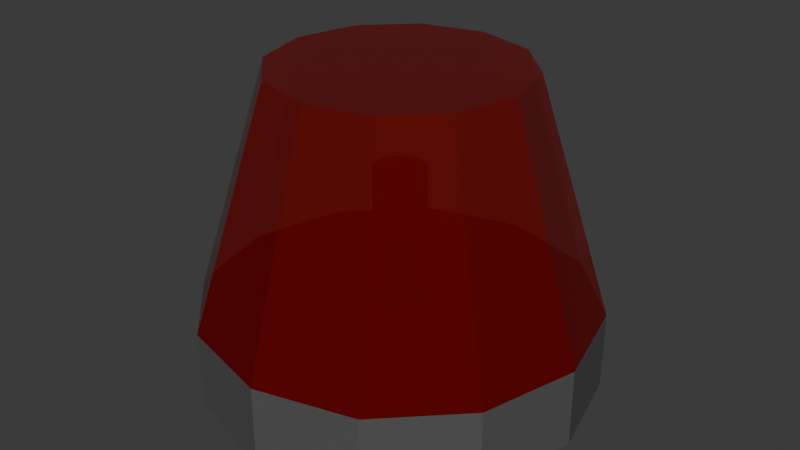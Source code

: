 # Source: siren_light.blend  (saved by Blender 4.0.36; exported with 4.5.12 LTS)
import bpy
from mathutils import Matrix  # noqa: F401  (used for matrix-valued properties, if any)

bpy.ops.wm.read_factory_settings(use_empty=True)
scene = bpy.context.scene
scene.name = 'Scene'

# ---- collections
col_collection = bpy.data.collections.new('Collection'); scene.collection.children.link(col_collection)

# ---- materials (node trees are filled in below, after node groups)
mat_sirenglass = bpy.data.materials.new('SirenGlass')
mat_sirenglass.surface_render_method = 'BLENDED'
mat_sirenglass.blend_method = 'BLEND'
mat_sirenglass.use_transparent_shadow = False
mat_sirenbase = bpy.data.materials.new('SirenBase')
mat_sirenbase.use_transparent_shadow = False

# ---- material node trees
mat_sirenglass.use_nodes = True; mat_sirenglass.node_tree.nodes.clear()
_N = mat_sirenglass.node_tree.nodes; _L = mat_sirenglass.node_tree.links
n0 = _N.new('ShaderNodeBsdfPrincipled'); n0.name = 'Principled BSDF'; n0.location = (10, 300)
n0.inputs[0].default_value = (0.8003, 0.003253, 0.0, 1.0)
n0.inputs[1].default_value = 0.8315
n0.inputs[2].default_value = 0.05735
n0.inputs[3].default_value = 1.45
n0.inputs[4].default_value = 0.6864
n1 = _N.new('ShaderNodeOutputMaterial'); n1.name = 'Material Output'; n1.location = (300, 300)
_L.new(n0.outputs[0], n1.inputs[0])
n1.is_active_output = True
mat_sirenbase.use_nodes = True; mat_sirenbase.node_tree.nodes.clear()
_N = mat_sirenbase.node_tree.nodes; _L = mat_sirenbase.node_tree.links
n0 = _N.new('ShaderNodeBsdfPrincipled'); n0.name = 'Principled BSDF'; n0.location = (10, 300)
n0.inputs[0].default_value = (0.0919, 0.0919, 0.0919, 1.0)
n0.inputs[3].default_value = 1.45
n1 = _N.new('ShaderNodeOutputMaterial'); n1.name = 'Material Output'; n1.location = (300, 300)
_L.new(n0.outputs[0], n1.inputs[0])
n1.is_active_output = True

# ---- world
world_world = bpy.data.worlds.new('World'); scene.world = world_world
world_world.use_nodes = True; world_world.node_tree.nodes.clear()
_N = world_world.node_tree.nodes; _L = world_world.node_tree.links
n0 = _N.new('ShaderNodeOutputWorld'); n0.name = 'World Output'; n0.location = (300, 300)
n1 = _N.new('ShaderNodeBackground'); n1.name = 'Background'; n1.location = (10, 300)
n1.inputs[0].default_value = (0.05088, 0.05088, 0.05088, 1.0)
_L.new(n1.outputs[0], n0.inputs[0])
n0.is_active_output = True
world_world.color = (0.05088, 0.05088, 0.05088)
world_world.use_sun_shadow = False
world_world.sun_shadow_jitter_overblur = 0.0

# ---- meshes
me_cylinder = bpy.data.meshes.new('Cylinder')
me_cylinder.from_pydata([(0.0, 0.25, -0.05), (2.673e-09, 0.03285, 0.05), (0.125, 0.2165, -0.05), (0.01643, 0.02845, 0.05), (0.2165, 0.125, -0.05), (0.02845, 0.01643, 0.05), (0.25, 0.0, -0.05), (0.03285, 1.069e-09, 0.05), (0.2165, -0.125, -0.05), (0.02845, -0.01643, 0.05), (0.125, -0.2165, -0.05), (0.01643, -0.02845, 0.05), (0.0, -0.25, -0.05), (2.673e-09, -0.03285, 0.05), (-0.125, -0.2165, -0.05), (-0.01643, -0.02845, 0.05), (-0.2165, -0.125, -0.05), (-0.02845, -0.01643, 0.05), (-0.25, 0.0, -0.05), (-0.03285, 1.069e-09, 0.05), (-0.2165, 0.125, -0.05), (-0.02845, 0.01643, 0.05), (-0.125, 0.2165, -0.05), (-0.01643, 0.02845, 0.05), (0.07846, 0.1359, 0.3479), (-9.415e-10, 0.1569, 0.3479), (0.1359, 0.07846, 0.3479), (0.1569, -4.623e-10, 0.3479), (0.1359, -0.07846, 0.3479), (0.07846, -0.1359, 0.3479), (-9.415e-10, -0.1569, 0.3479), (-0.07846, -0.1359, 0.3479), (-0.1359, -0.07846, 0.3479), (-0.1569, -4.623e-10, 0.3479), (-0.1359, 0.07846, 0.3479), (-0.07846, 0.1359, 0.3479), (0.125, 0.2165, 0.05), (0.0, 0.25, 0.05), (0.2165, 0.125, 0.05), (0.25, 0.0, 0.05), (0.2165, -0.125, 0.05), (0.125, -0.2165, 0.05), (0.0, -0.25, 0.05), (-0.125, -0.2165, 0.05), (-0.2165, -0.125, 0.05), (-0.25, 0.0, 0.05), (-0.2165, 0.125, 0.05), (-0.125, 0.2165, 0.05), (0.01643, 0.02845, 0.2244), (8.945e-09, 0.03285, 0.2244), (0.02845, 0.01643, 0.2244), (0.03285, 1.069e-09, 0.2244), (0.02845, -0.01643, 0.2244), (0.01643, -0.02845, 0.2244), (8.945e-09, -0.03285, 0.2244), (-0.01643, -0.02845, 0.2244), (-0.02845, -0.01643, 0.2244), (-0.03285, 1.069e-09, 0.2244), (-0.02845, 0.01643, 0.2244), (-0.01643, 0.02845, 0.2244)], [], [(0, 37, 36, 2), (2, 36, 38, 4), (4, 38, 39, 6), (6, 39, 40, 8), (8, 40, 41, 10), (10, 41, 42, 12), (12, 42, 43, 14), (14, 43, 44, 16), (16, 44, 45, 18), (18, 45, 46, 20), (46, 45, 33, 34), (20, 46, 47, 22), (22, 47, 37, 0), (0, 2, 4, 6, 8, 10, 12, 14, 16, 18, 20, 22), (38, 36, 24, 26), (45, 44, 32, 33), (44, 43, 31, 32), (43, 42, 30, 31), (42, 41, 29, 30), (41, 40, 28, 29), (39, 38, 26, 27), (40, 39, 27, 28), (21, 23, 59, 58), (37, 47, 35, 25), (47, 46, 34, 35), (36, 37, 25, 24), (26, 24, 25, 35, 34, 33, 32, 31, 30, 29, 28, 27), (3, 1, 37, 36), (5, 3, 36, 38), (7, 5, 38, 39), (9, 7, 39, 40), (11, 9, 40, 41), (13, 11, 41, 42), (15, 13, 42, 43), (17, 15, 43, 44), (19, 17, 44, 45), (21, 19, 45, 46), (23, 21, 46, 47), (1, 23, 47, 37), (48, 50, 51, 52, 53, 54, 55, 56, 57, 58, 59, 49), (1, 3, 48, 49), (15, 17, 56, 55), (9, 11, 53, 52), (23, 1, 49, 59), (3, 5, 50, 48), (17, 19, 57, 56), (11, 13, 54, 53), (5, 7, 51, 50), (19, 21, 58, 57), (13, 15, 55, 54), (7, 9, 52, 51)])
me_cylinder.polygons.foreach_set('material_index', [1, 1, 1, 1, 1, 1, 1, 1, 1, 1, 0, 1, 1, 1, 0, 0, 0, 0, 0, 0, 0, 0, 1, 0, 0, 0, 0, 1, 1, 1, 1, 1, 1, 1, 1, 1, 1, 1, 1, 1, 1, 1, 1, 1, 1, 1, 1, 1, 1, 1, 1])
_uv = me_cylinder.uv_layers.new(name='UVMap')
_uv.uv.foreach_set('vector', [1.0, 0.5, 1.0, 1.0, 0.9167, 1.0, 0.9167, 0.5, 0.9167, 0.5, 0.9167, 1.0, 0.8333, 1.0, 0.8333, 0.5, 0.8333, 0.5, 0.8333, 1.0, 0.75, 1.0, 0.75, 0.5, 0.75, 0.5, 0.75, 1.0, 0.6667, 1.0, 0.6667, 0.5, 0.6667, 0.5, 0.6667, 1.0, 0.5833, 1.0, 0.5833, 0.5, 0.5833, 0.5, 0.5833, 1.0, 0.5, 1.0, 0.5, 0.5, 0.5, 0.5, 0.5, 1.0, 0.4167, 1.0, 0.4167, 0.5, 0.4167, 0.5, 0.4167, 1.0, 0.3333, 1.0, 0.3333, 0.5, 0.3333, 0.5, 0.3333, 1.0, 0.25, 1.0, 0.25, 0.5, 0.25, 0.5, 0.25, 1.0, 0.1667, 1.0, 0.1667, 0.5, 0.1667, 1.0, 0.25, 1.0, 0.25, 1.0, 0.1667, 1.0, 0.1667, 0.5, 0.1667, 1.0, 0.08333, 1.0, 0.08333, 0.5, 0.08333, 0.5, 0.08333, 1.0, 7.451e-08, 1.0, 7.451e-08, 0.5, 0.75, 0.49, 0.87, 0.4578, 0.9578, 0.37, 0.99, 0.25, 0.9578, 0.13, 0.87, 0.04215, 0.75, 0.01, 0.63, 0.04215, 0.5422, 0.13, 0.51, 0.25, 0.5422, 0.37, 0.63, 0.4578, 0.8333, 1.0, 0.9167, 1.0, 0.9167, 1.0, 0.8333, 1.0, 0.25, 1.0, 0.3333, 1.0, 0.3333, 1.0, 0.25, 1.0, 0.3333, 1.0, 0.4167, 1.0, 0.4167, 1.0, 0.3333, 1.0, 0.4167, 1.0, 0.5, 1.0, 0.5, 1.0, 0.4167, 1.0, 0.5, 1.0, 0.5833, 1.0, 0.5833, 1.0, 0.5, 1.0, 0.5833, 1.0, 0.6667, 1.0, 0.6667, 1.0, 0.5833, 1.0, 0.75, 1.0, 0.8333, 1.0, 0.8333, 1.0, 0.75, 1.0, 0.6667, 1.0, 0.75, 1.0, 0.75, 1.0, 0.6667, 1.0, 0.0, 0.0, 0.0, 0.0, 0.0, 0.0, 0.0, 0.0, 7.451e-08, 1.0, 0.08333, 1.0, 0.08333, 1.0, 7.451e-08, 1.0, 0.08333, 1.0, 0.1667, 1.0, 0.1667, 1.0, 0.08333, 1.0, 0.9167, 1.0, 1.0, 1.0, 1.0, 1.0, 0.9167, 1.0, 0.0, 0.0, 0.0, 0.0, 0.0, 0.0, 0.0, 0.0, 0.0, 0.0, 0.0, 0.0, 0.0, 0.0, 0.0, 0.0, 0.0, 0.0, 0.0, 0.0, 0.0, 0.0, 0.0, 0.0, 0.0, 0.0, 0.0, 0.0, 0.0, 0.0, 0.0, 0.0, 0.0, 0.0, 0.0, 0.0, 0.0, 0.0, 0.0, 0.0, 0.0, 0.0, 0.0, 0.0, 0.0, 0.0, 0.0, 0.0, 0.0, 0.0, 0.0, 0.0, 0.0, 0.0, 0.0, 0.0, 0.0, 0.0, 0.0, 0.0, 0.0, 0.0, 0.0, 0.0, 0.0, 0.0, 0.0, 0.0, 0.0, 0.0, 0.0, 0.0, 0.0, 0.0, 0.0, 0.0, 0.0, 0.0, 0.0, 0.0, 0.0, 0.0, 0.0, 0.0, 0.0, 0.0, 0.0, 0.0, 0.0, 0.0, 0.0, 0.0, 0.0, 0.0, 0.0, 0.0, 0.0, 0.0, 0.0, 0.0, 0.0, 0.0, 0.0, 0.0, 0.0, 0.0, 0.0, 0.0, 0.0, 0.0, 0.0, 0.0, 0.0, 0.0, 0.0, 0.0, 0.0, 0.0, 0.0, 0.0, 0.0, 0.0, 0.0, 0.0, 0.0, 0.0, 0.0, 0.0, 0.0, 0.0, 0.0, 0.0, 0.0, 0.0, 0.0, 0.0, 0.0, 0.0, 0.0, 0.0, 0.0, 0.0, 0.0, 0.0, 0.0, 0.0, 0.0, 0.0, 0.0, 0.0, 0.0, 0.0, 0.0, 0.0, 0.0, 0.0, 0.0, 0.0, 0.0, 0.0, 0.0, 0.0, 0.0, 0.0, 0.0, 0.0, 0.0, 0.0, 0.0, 0.0, 0.0, 0.0, 0.0, 0.0, 0.0, 0.0, 0.0, 0.0, 0.0, 0.0, 0.0, 0.0, 0.0, 0.0, 0.0, 0.0, 0.0, 0.0, 0.0, 0.0, 0.0, 0.0, 0.0, 0.0, 0.0, 0.0, 0.0, 0.0, 0.0, 0.0, 0.0, 0.0, 0.0, 0.0, 0.0, 0.0, 0.0, 0.0, 0.0, 0.0, 0.0, 0.0, 0.0, 0.0, 0.0, 0.0, 0.0, 0.0, 0.0, 0.0, 0.0, 0.0, 0.0, 0.0, 0.0, 0.0, 0.0, 0.0, 0.0, 0.0, 0.0, 0.0])
me_cylinder.materials.append(mat_sirenglass)
me_cylinder.materials.append(mat_sirenbase)
me_cylinder.update()

# ---- objects
ob_cylinder = bpy.data.objects.new('Cylinder', me_cylinder)

# ---- transforms, parenting, visibility, modifiers, constraints
ob_cylinder.location = (0.0, 0.0, 0.0)
ob_cylinder.delta_scale = (0.5, 0.5, 0.5)

# ---- collection membership
col_collection.objects.link(ob_cylinder)

# ---- scene / render settings (as saved in the file)
scene.frame_start = 1; scene.frame_end = 250; scene.frame_set(1)
scene.render.engine = 'BLENDER_EEVEE_NEXT'
scene.cycles.sampling_pattern = 'TABULATED_SOBOL'
bpy.context.view_layer.update()

# ---- added for rendering (the .blend has no active camera and no usable light): camera, sun
cam_auto = bpy.data.cameras.new('AutoCamera')
cam_auto.lens = 50.0
cam_auto.sensor_width = 36.0
cam_auto.clip_end = 1000.0
ob_auto_camera = bpy.data.objects.new('AutoCamera', cam_auto)
scene.collection.objects.link(ob_auto_camera)
ob_auto_camera.location = (0.375347, -0.450416, 0.374748)
ob_auto_camera.rotation_euler = (1.09748, -7.21219e-08, 0.694738)
scene.camera = ob_auto_camera
light_auto_sun = bpy.data.lights.new('AutoSun', 'SUN')
light_auto_sun.energy = 3.0
light_auto_sun.angle = 0.0523599
ob_auto_sun = bpy.data.objects.new('AutoSun', light_auto_sun)
scene.collection.objects.link(ob_auto_sun)
ob_auto_sun.rotation_euler = (0.872665, 0.174533, 0.523599)
bpy.context.view_layer.update()
